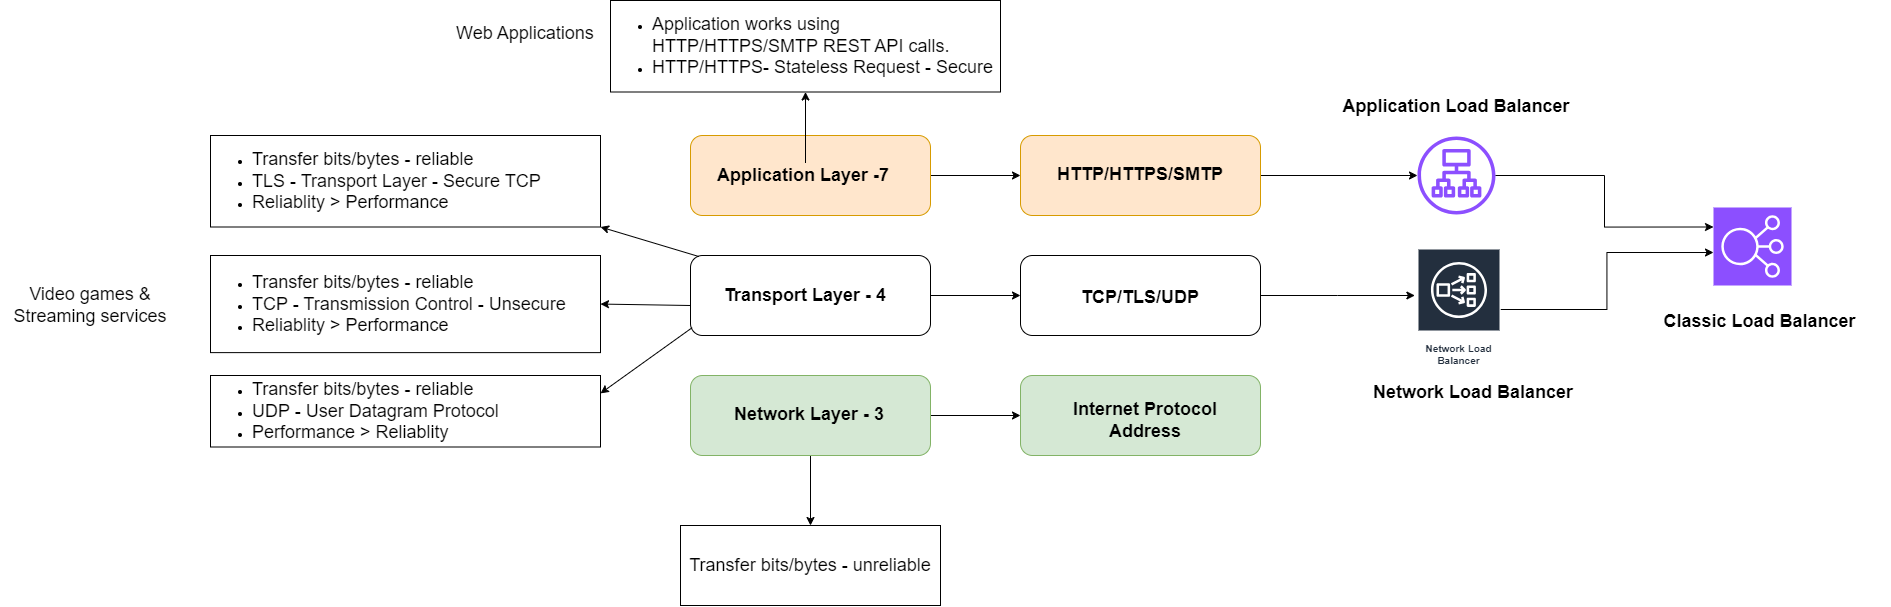

The diagram above was exported from draw.io. Its source (the exported page's mxGraphModel, read from the mxfile embedded in the PNG):
<mxGraphModel dx="3163" dy="1200" grid="0" gridSize="10" guides="1" tooltips="1" connect="1" arrows="1" fold="1" page="0" pageScale="1" pageWidth="3300" pageHeight="4681" math="0" shadow="0">
  <root>
    <mxCell id="0" />
    <mxCell id="1" parent="0" />
    <mxCell id="eISLROpURqiwVn7vEl-6-36" value="" style="edgeStyle=orthogonalEdgeStyle;rounded=0;orthogonalLoop=1;jettySize=auto;html=1;" edge="1" parent="1" source="eISLROpURqiwVn7vEl-6-1" target="eISLROpURqiwVn7vEl-6-7">
      <mxGeometry relative="1" as="geometry" />
    </mxCell>
    <mxCell id="eISLROpURqiwVn7vEl-6-1" value="" style="rounded=1;whiteSpace=wrap;html=1;fillColor=#ffe6cc;strokeColor=#d79b00;" vertex="1" parent="1">
      <mxGeometry x="-160" y="40" width="240" height="80" as="geometry" />
    </mxCell>
    <mxCell id="eISLROpURqiwVn7vEl-6-18" value="" style="edgeStyle=orthogonalEdgeStyle;rounded=0;orthogonalLoop=1;jettySize=auto;html=1;" edge="1" parent="1" source="eISLROpURqiwVn7vEl-6-2" target="eISLROpURqiwVn7vEl-6-15">
      <mxGeometry relative="1" as="geometry" />
    </mxCell>
    <mxCell id="eISLROpURqiwVn7vEl-6-40" style="edgeStyle=orthogonalEdgeStyle;rounded=0;orthogonalLoop=1;jettySize=auto;html=1;entryX=0;entryY=0.5;entryDx=0;entryDy=0;" edge="1" parent="1" source="eISLROpURqiwVn7vEl-6-2" target="eISLROpURqiwVn7vEl-6-11">
      <mxGeometry relative="1" as="geometry" />
    </mxCell>
    <mxCell id="eISLROpURqiwVn7vEl-6-2" value="" style="rounded=1;whiteSpace=wrap;html=1;fillColor=#d5e8d4;strokeColor=#82b366;" vertex="1" parent="1">
      <mxGeometry x="-160" y="280" width="240" height="80" as="geometry" />
    </mxCell>
    <mxCell id="eISLROpURqiwVn7vEl-6-37" value="" style="edgeStyle=orthogonalEdgeStyle;rounded=0;orthogonalLoop=1;jettySize=auto;html=1;" edge="1" parent="1" source="eISLROpURqiwVn7vEl-6-3" target="eISLROpURqiwVn7vEl-6-9">
      <mxGeometry relative="1" as="geometry" />
    </mxCell>
    <mxCell id="eISLROpURqiwVn7vEl-6-3" value="" style="rounded=1;whiteSpace=wrap;html=1;fillColor=none;" vertex="1" parent="1">
      <mxGeometry x="-160" y="160" width="240" height="80" as="geometry" />
    </mxCell>
    <mxCell id="eISLROpURqiwVn7vEl-6-34" value="" style="edgeStyle=orthogonalEdgeStyle;rounded=0;orthogonalLoop=1;jettySize=auto;html=1;" edge="1" parent="1" source="eISLROpURqiwVn7vEl-6-4" target="eISLROpURqiwVn7vEl-6-33">
      <mxGeometry relative="1" as="geometry" />
    </mxCell>
    <mxCell id="eISLROpURqiwVn7vEl-6-4" value="&lt;font style=&quot;font-size: 18px;&quot;&gt;&lt;b&gt;Application Layer -7&amp;nbsp;&lt;/b&gt;&lt;/font&gt;" style="text;html=1;strokeColor=none;fillColor=none;align=center;verticalAlign=middle;whiteSpace=wrap;rounded=0;" vertex="1" parent="1">
      <mxGeometry x="-137.5" y="67.5" width="185" height="25" as="geometry" />
    </mxCell>
    <mxCell id="eISLROpURqiwVn7vEl-6-5" value="&lt;font style=&quot;font-size: 18px;&quot;&gt;&lt;b&gt;Network Layer - 3&lt;/b&gt;&lt;/font&gt;" style="text;html=1;strokeColor=none;fillColor=none;align=center;verticalAlign=middle;whiteSpace=wrap;rounded=0;" vertex="1" parent="1">
      <mxGeometry x="-120" y="305" width="158" height="28" as="geometry" />
    </mxCell>
    <mxCell id="eISLROpURqiwVn7vEl-6-6" value="&lt;font style=&quot;font-size: 18px;&quot;&gt;&lt;b&gt;Transport Layer - 4&lt;/b&gt;&lt;/font&gt;" style="text;html=1;strokeColor=none;fillColor=none;align=center;verticalAlign=middle;whiteSpace=wrap;rounded=0;" vertex="1" parent="1">
      <mxGeometry x="-130" y="187.5" width="170" height="25" as="geometry" />
    </mxCell>
    <mxCell id="eISLROpURqiwVn7vEl-6-46" style="edgeStyle=orthogonalEdgeStyle;rounded=0;orthogonalLoop=1;jettySize=auto;html=1;" edge="1" parent="1" source="eISLROpURqiwVn7vEl-6-7" target="eISLROpURqiwVn7vEl-6-45">
      <mxGeometry relative="1" as="geometry" />
    </mxCell>
    <mxCell id="eISLROpURqiwVn7vEl-6-7" value="" style="rounded=1;whiteSpace=wrap;html=1;fillColor=#ffe6cc;strokeColor=#d79b00;" vertex="1" parent="1">
      <mxGeometry x="170" y="40" width="240" height="80" as="geometry" />
    </mxCell>
    <mxCell id="eISLROpURqiwVn7vEl-6-8" value="&lt;font style=&quot;font-size: 18px;&quot;&gt;&lt;b&gt;HTTP/HTTPS/SMTP&lt;/b&gt;&lt;/font&gt;" style="text;html=1;strokeColor=none;fillColor=none;align=center;verticalAlign=middle;whiteSpace=wrap;rounded=0;" vertex="1" parent="1">
      <mxGeometry x="230" y="67.5" width="120" height="22" as="geometry" />
    </mxCell>
    <mxCell id="eISLROpURqiwVn7vEl-6-47" style="edgeStyle=orthogonalEdgeStyle;rounded=0;orthogonalLoop=1;jettySize=auto;html=1;" edge="1" parent="1" source="eISLROpURqiwVn7vEl-6-9">
      <mxGeometry relative="1" as="geometry">
        <mxPoint x="564.3824244907928" y="200" as="targetPoint" />
      </mxGeometry>
    </mxCell>
    <mxCell id="eISLROpURqiwVn7vEl-6-9" value="" style="rounded=1;whiteSpace=wrap;html=1;fillColor=none;" vertex="1" parent="1">
      <mxGeometry x="170" y="160" width="240" height="80" as="geometry" />
    </mxCell>
    <mxCell id="eISLROpURqiwVn7vEl-6-10" value="&lt;font style=&quot;font-size: 18px;&quot;&gt;&lt;b&gt;TCP/TLS/UDP&lt;/b&gt;&lt;/font&gt;" style="text;html=1;strokeColor=none;fillColor=none;align=center;verticalAlign=middle;whiteSpace=wrap;rounded=0;" vertex="1" parent="1">
      <mxGeometry x="230" y="190.5" width="120" height="22" as="geometry" />
    </mxCell>
    <mxCell id="eISLROpURqiwVn7vEl-6-11" value="" style="rounded=1;whiteSpace=wrap;html=1;fillColor=#d5e8d4;strokeColor=#82b366;" vertex="1" parent="1">
      <mxGeometry x="170" y="280" width="240" height="80" as="geometry" />
    </mxCell>
    <mxCell id="eISLROpURqiwVn7vEl-6-12" value="&lt;font style=&quot;font-size: 18px;&quot;&gt;&lt;b&gt;Internet Protocol Address&lt;/b&gt;&lt;/font&gt;" style="text;html=1;strokeColor=none;fillColor=none;align=center;verticalAlign=middle;whiteSpace=wrap;rounded=0;" vertex="1" parent="1">
      <mxGeometry x="190" y="320" width="210" height="10" as="geometry" />
    </mxCell>
    <mxCell id="eISLROpURqiwVn7vEl-6-15" value="&lt;font style=&quot;font-size: 18px;&quot;&gt;&lt;span style=&quot;color: rgb(0, 0, 0); font-family: Helvetica; font-style: normal; font-variant-ligatures: normal; font-variant-caps: normal; font-weight: 400; letter-spacing: normal; orphans: 2; text-align: center; text-indent: 0px; text-transform: none; widows: 2; word-spacing: 0px; -webkit-text-stroke-width: 0px; background-color: rgb(255, 255, 255); text-decoration-thickness: initial; text-decoration-style: initial; text-decoration-color: initial; float: none; display: inline !important;&quot;&gt;Transfer bits/bytes - unreliable&lt;/span&gt;&lt;/font&gt;" style="rounded=0;whiteSpace=wrap;html=1;fillColor=none;" vertex="1" parent="1">
      <mxGeometry x="-170" y="430" width="260" height="80" as="geometry" />
    </mxCell>
    <mxCell id="eISLROpURqiwVn7vEl-6-17" value="&lt;div style=&quot;&quot;&gt;&lt;ul&gt;&lt;li&gt;&lt;font style=&quot;font-size: 18px;&quot;&gt;&lt;span style=&quot;background-color: initial;&quot;&gt;Transfer bits/bytes - reliable&lt;/span&gt;&lt;/font&gt;&lt;/li&gt;&lt;li&gt;&lt;font style=&quot;font-size: 18px;&quot;&gt;&lt;span style=&quot;background-color: initial;&quot;&gt;TCP - Transmission Control - Unsecure&lt;/span&gt;&lt;/font&gt;&lt;/li&gt;&lt;li&gt;&lt;font style=&quot;font-size: 18px;&quot;&gt;&lt;span style=&quot;background-color: initial;&quot;&gt;Reliablity &amp;gt; Performance&lt;/span&gt;&lt;/font&gt;&lt;/li&gt;&lt;/ul&gt;&lt;/div&gt;" style="rounded=0;whiteSpace=wrap;html=1;fillColor=none;align=left;" vertex="1" parent="1">
      <mxGeometry x="-640" y="160" width="390" height="97.12" as="geometry" />
    </mxCell>
    <mxCell id="eISLROpURqiwVn7vEl-6-19" value="&lt;ul&gt;&lt;li&gt;&lt;font style=&quot;font-size: 18px;&quot;&gt;&lt;span style=&quot;color: rgb(0, 0, 0); font-family: Helvetica; font-style: normal; font-variant-ligatures: normal; font-variant-caps: normal; font-weight: 400; letter-spacing: normal; orphans: 2; text-indent: 0px; text-transform: none; widows: 2; word-spacing: 0px; -webkit-text-stroke-width: 0px; background-color: rgb(255, 255, 255); text-decoration-thickness: initial; text-decoration-style: initial; text-decoration-color: initial; float: none; display: inline !important;&quot;&gt;Transfer bits/bytes - reliable&lt;/span&gt;&lt;/font&gt;&lt;/li&gt;&lt;li&gt;&lt;font style=&quot;font-size: 18px;&quot;&gt;&lt;span style=&quot;color: rgb(0, 0, 0); font-family: Helvetica; font-style: normal; font-variant-ligatures: normal; font-variant-caps: normal; font-weight: 400; letter-spacing: normal; orphans: 2; text-indent: 0px; text-transform: none; widows: 2; word-spacing: 0px; -webkit-text-stroke-width: 0px; background-color: rgb(255, 255, 255); text-decoration-thickness: initial; text-decoration-style: initial; text-decoration-color: initial; float: none; display: inline !important;&quot;&gt;UDP - User Datagram Protocol &lt;/span&gt;&lt;/font&gt;&lt;/li&gt;&lt;li&gt;&lt;font style=&quot;font-size: 18px;&quot;&gt;&lt;span style=&quot;color: rgb(0, 0, 0); font-family: Helvetica; font-style: normal; font-variant-ligatures: normal; font-variant-caps: normal; font-weight: 400; letter-spacing: normal; orphans: 2; text-indent: 0px; text-transform: none; widows: 2; word-spacing: 0px; -webkit-text-stroke-width: 0px; background-color: rgb(255, 255, 255); text-decoration-thickness: initial; text-decoration-style: initial; text-decoration-color: initial; float: none; display: inline !important;&quot;&gt;Performance &amp;gt; Reliablity&amp;nbsp;&lt;/span&gt;&lt;/font&gt;&lt;/li&gt;&lt;/ul&gt;" style="rounded=0;whiteSpace=wrap;html=1;fillColor=none;align=left;" vertex="1" parent="1">
      <mxGeometry x="-640" y="280" width="390" height="71.5" as="geometry" />
    </mxCell>
    <mxCell id="eISLROpURqiwVn7vEl-6-20" value="&lt;ul&gt;&lt;li&gt;&lt;font style=&quot;font-size: 18px;&quot;&gt;&lt;span style=&quot;color: rgb(0, 0, 0); font-family: Helvetica; font-style: normal; font-variant-ligatures: normal; font-variant-caps: normal; font-weight: 400; letter-spacing: normal; orphans: 2; text-indent: 0px; text-transform: none; widows: 2; word-spacing: 0px; -webkit-text-stroke-width: 0px; background-color: rgb(255, 255, 255); text-decoration-thickness: initial; text-decoration-style: initial; text-decoration-color: initial; float: none; display: inline !important;&quot;&gt;Transfer bits/bytes - reliable&lt;/span&gt;&lt;/font&gt;&lt;/li&gt;&lt;li&gt;&lt;font style=&quot;font-size: 18px;&quot;&gt;&lt;span style=&quot;color: rgb(0, 0, 0); font-family: Helvetica; font-style: normal; font-variant-ligatures: normal; font-variant-caps: normal; font-weight: 400; letter-spacing: normal; orphans: 2; text-indent: 0px; text-transform: none; widows: 2; word-spacing: 0px; -webkit-text-stroke-width: 0px; background-color: rgb(255, 255, 255); text-decoration-thickness: initial; text-decoration-style: initial; text-decoration-color: initial; float: none; display: inline !important;&quot;&gt;TLS - Transport Layer - Secure TCP&lt;/span&gt;&lt;/font&gt;&lt;/li&gt;&lt;li&gt;&lt;font style=&quot;font-size: 18px;&quot;&gt;&lt;span style=&quot;color: rgb(0, 0, 0); font-family: Helvetica; font-style: normal; font-variant-ligatures: normal; font-variant-caps: normal; font-weight: 400; letter-spacing: normal; orphans: 2; text-indent: 0px; text-transform: none; widows: 2; word-spacing: 0px; -webkit-text-stroke-width: 0px; background-color: rgb(255, 255, 255); text-decoration-thickness: initial; text-decoration-style: initial; text-decoration-color: initial; float: none; display: inline !important;&quot;&gt;Reliablity &amp;gt; Performance&lt;/span&gt;&lt;/font&gt;&lt;/li&gt;&lt;/ul&gt;" style="rounded=0;whiteSpace=wrap;html=1;fillColor=none;align=left;" vertex="1" parent="1">
      <mxGeometry x="-640" y="40" width="390" height="91.5" as="geometry" />
    </mxCell>
    <mxCell id="eISLROpURqiwVn7vEl-6-27" value="" style="endArrow=classic;html=1;rounded=0;entryX=1;entryY=1;entryDx=0;entryDy=0;exitX=0.035;exitY=0.013;exitDx=0;exitDy=0;exitPerimeter=0;" edge="1" parent="1" source="eISLROpURqiwVn7vEl-6-3" target="eISLROpURqiwVn7vEl-6-20">
      <mxGeometry width="50" height="50" relative="1" as="geometry">
        <mxPoint x="-250" y="180" as="sourcePoint" />
        <mxPoint x="-200" y="130" as="targetPoint" />
      </mxGeometry>
    </mxCell>
    <mxCell id="eISLROpURqiwVn7vEl-6-29" value="" style="endArrow=classic;html=1;rounded=0;entryX=1;entryY=0.5;entryDx=0;entryDy=0;" edge="1" parent="1" target="eISLROpURqiwVn7vEl-6-17">
      <mxGeometry width="50" height="50" relative="1" as="geometry">
        <mxPoint x="-160" y="210" as="sourcePoint" />
        <mxPoint x="-240" y="142" as="targetPoint" />
      </mxGeometry>
    </mxCell>
    <mxCell id="eISLROpURqiwVn7vEl-6-30" value="" style="endArrow=classic;html=1;rounded=0;entryX=1;entryY=0.25;entryDx=0;entryDy=0;exitX=0.007;exitY=0.902;exitDx=0;exitDy=0;exitPerimeter=0;" edge="1" parent="1" source="eISLROpURqiwVn7vEl-6-3" target="eISLROpURqiwVn7vEl-6-19">
      <mxGeometry width="50" height="50" relative="1" as="geometry">
        <mxPoint x="-140" y="180" as="sourcePoint" />
        <mxPoint x="-230" y="152" as="targetPoint" />
      </mxGeometry>
    </mxCell>
    <mxCell id="eISLROpURqiwVn7vEl-6-31" value="&lt;font style=&quot;font-size: 18px;&quot;&gt;Web Applications&lt;/font&gt;" style="text;html=1;strokeColor=none;fillColor=none;align=center;verticalAlign=middle;whiteSpace=wrap;rounded=0;" vertex="1" parent="1">
      <mxGeometry x="-400" y="-80" width="150" height="35" as="geometry" />
    </mxCell>
    <mxCell id="eISLROpURqiwVn7vEl-6-32" value="&lt;font style=&quot;font-size: 18px;&quot;&gt;Video games &amp;amp; Streaming services&lt;/font&gt;" style="text;html=1;strokeColor=none;fillColor=none;align=center;verticalAlign=middle;whiteSpace=wrap;rounded=0;" vertex="1" parent="1">
      <mxGeometry x="-850" y="190" width="180" height="40" as="geometry" />
    </mxCell>
    <mxCell id="eISLROpURqiwVn7vEl-6-33" value="&lt;ul&gt;&lt;li&gt;&lt;font style=&quot;font-size: 18px;&quot;&gt;&lt;span style=&quot;color: rgb(0, 0, 0); font-family: Helvetica; font-style: normal; font-variant-ligatures: normal; font-variant-caps: normal; font-weight: 400; letter-spacing: normal; orphans: 2; text-indent: 0px; text-transform: none; widows: 2; word-spacing: 0px; -webkit-text-stroke-width: 0px; background-color: rgb(255, 255, 255); text-decoration-thickness: initial; text-decoration-style: initial; text-decoration-color: initial; float: none; display: inline !important;&quot;&gt;Application works using HTTP/HTTPS/SMTP REST API calls.&lt;/span&gt;&lt;/font&gt;&lt;/li&gt;&lt;li&gt;&lt;font style=&quot;font-size: 18px;&quot;&gt;&lt;span style=&quot;color: rgb(0, 0, 0); font-family: Helvetica; font-style: normal; font-variant-ligatures: normal; font-variant-caps: normal; font-weight: 400; letter-spacing: normal; orphans: 2; text-indent: 0px; text-transform: none; widows: 2; word-spacing: 0px; -webkit-text-stroke-width: 0px; background-color: rgb(255, 255, 255); text-decoration-thickness: initial; text-decoration-style: initial; text-decoration-color: initial; float: none; display: inline !important;&quot;&gt;HTTP/HTTPS- Stateless Request - Secure&lt;/span&gt;&lt;/font&gt;&lt;/li&gt;&lt;/ul&gt;" style="rounded=0;whiteSpace=wrap;html=1;fillColor=none;align=left;" vertex="1" parent="1">
      <mxGeometry x="-240" y="-95" width="390" height="91.5" as="geometry" />
    </mxCell>
    <mxCell id="eISLROpURqiwVn7vEl-6-49" style="edgeStyle=orthogonalEdgeStyle;rounded=0;orthogonalLoop=1;jettySize=auto;html=1;entryX=0;entryY=0.577;entryDx=0;entryDy=0;entryPerimeter=0;" edge="1" parent="1" source="eISLROpURqiwVn7vEl-6-43" target="eISLROpURqiwVn7vEl-6-44">
      <mxGeometry relative="1" as="geometry">
        <mxPoint x="854" y="160" as="targetPoint" />
      </mxGeometry>
    </mxCell>
    <mxCell id="eISLROpURqiwVn7vEl-6-43" value="Network Load Balancer" style="sketch=0;outlineConnect=0;fontColor=#232F3E;gradientColor=none;strokeColor=#ffffff;fillColor=#232F3E;dashed=0;verticalLabelPosition=middle;verticalAlign=bottom;align=center;html=1;whiteSpace=wrap;fontSize=10;fontStyle=1;spacing=3;shape=mxgraph.aws4.productIcon;prIcon=mxgraph.aws4.network_load_balancer;" vertex="1" parent="1">
      <mxGeometry x="567" y="153" width="83" height="122" as="geometry" />
    </mxCell>
    <mxCell id="eISLROpURqiwVn7vEl-6-44" value="" style="sketch=0;points=[[0,0,0],[0.25,0,0],[0.5,0,0],[0.75,0,0],[1,0,0],[0,1,0],[0.25,1,0],[0.5,1,0],[0.75,1,0],[1,1,0],[0,0.25,0],[0,0.5,0],[0,0.75,0],[1,0.25,0],[1,0.5,0],[1,0.75,0]];outlineConnect=0;fontColor=#232F3E;fillColor=#8C4FFF;strokeColor=#ffffff;dashed=0;verticalLabelPosition=bottom;verticalAlign=top;align=center;html=1;fontSize=12;fontStyle=0;aspect=fixed;shape=mxgraph.aws4.resourceIcon;resIcon=mxgraph.aws4.elastic_load_balancing;" vertex="1" parent="1">
      <mxGeometry x="863" y="112" width="78" height="78" as="geometry" />
    </mxCell>
    <mxCell id="eISLROpURqiwVn7vEl-6-45" value="" style="sketch=0;outlineConnect=0;fontColor=#232F3E;gradientColor=none;fillColor=#8C4FFF;strokeColor=none;dashed=0;verticalLabelPosition=bottom;verticalAlign=top;align=center;html=1;fontSize=12;fontStyle=0;aspect=fixed;pointerEvents=1;shape=mxgraph.aws4.application_load_balancer;" vertex="1" parent="1">
      <mxGeometry x="567" y="41" width="78" height="78" as="geometry" />
    </mxCell>
    <mxCell id="eISLROpURqiwVn7vEl-6-48" style="edgeStyle=orthogonalEdgeStyle;rounded=0;orthogonalLoop=1;jettySize=auto;html=1;entryX=0;entryY=0.25;entryDx=0;entryDy=0;entryPerimeter=0;" edge="1" parent="1" source="eISLROpURqiwVn7vEl-6-45" target="eISLROpURqiwVn7vEl-6-44">
      <mxGeometry relative="1" as="geometry" />
    </mxCell>
    <mxCell id="eISLROpURqiwVn7vEl-6-50" value="&lt;font style=&quot;font-size: 18px;&quot;&gt;&lt;b&gt;Application Load Balancer&lt;/b&gt;&lt;/font&gt;" style="text;html=1;strokeColor=none;fillColor=none;align=center;verticalAlign=middle;whiteSpace=wrap;rounded=0;" vertex="1" parent="1">
      <mxGeometry x="489" y="-6" width="234" height="33" as="geometry" />
    </mxCell>
    <mxCell id="eISLROpURqiwVn7vEl-6-51" value="&lt;font style=&quot;font-size: 18px;&quot;&gt;&lt;b&gt;Network Load Balancer&lt;/b&gt;&lt;/font&gt;" style="text;html=1;strokeColor=none;fillColor=none;align=center;verticalAlign=middle;whiteSpace=wrap;rounded=0;" vertex="1" parent="1">
      <mxGeometry x="506" y="280" width="234" height="33" as="geometry" />
    </mxCell>
    <mxCell id="eISLROpURqiwVn7vEl-6-52" value="&lt;font style=&quot;font-size: 18px;&quot;&gt;&lt;b&gt;Classic Load Balancer&lt;/b&gt;&lt;/font&gt;" style="text;html=1;strokeColor=none;fillColor=none;align=center;verticalAlign=middle;whiteSpace=wrap;rounded=0;" vertex="1" parent="1">
      <mxGeometry x="778" y="207" width="263" height="37" as="geometry" />
    </mxCell>
  </root>
</mxGraphModel>